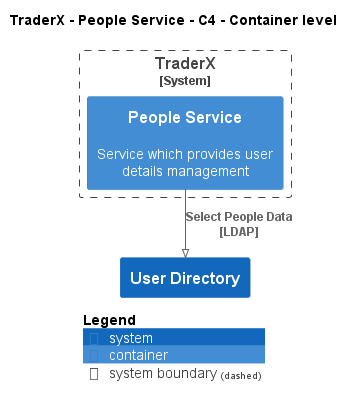

The diagram above was rendered by PlantUML. Its source (embedded in the PNG):
@startuml
!pragma layout smetana
!include ..\..\..\..\..\.c4s\C4_Container.puml

AddElementTag("c4interflow:lifecycle:new", $bgColor=green, $fontColor=#ffffff, $borderColor=green, $shadowing="False")
AddElementTag("c4interflow:lifecycle:changed", $bgColor=orange, $fontColor=#ffffff, $borderColor=orange, $shadowing="False")
AddElementTag("c4interflow:lifecycle:removed", $bgColor=red, $fontColor=#ffffff, $borderColor=red, $shadowing="False")

AddRelTag("c4interflow:lifecycle:new", $textColor=green, $lineColor=green)
AddRelTag("c4interflow:lifecycle:changed", $textColor=orange, $lineColor=orange)
AddRelTag("c4interflow:lifecycle:removed", $textColor=red, $lineColor=red)

SHOW_PERSON_PORTRAIT()
LAYOUT_TOP_DOWN()

skinparam linetype polyline

title TraderX - People Service - C4 - Container level


System_Boundary(TraderX.SoftwareSystems.TraderX, "TraderX") {
    Container(TraderX.SoftwareSystems.TraderX.Containers.PeopleService, "People Service", "", "Service which provides user details management")
}
System(TraderX.SoftwareSystems.UserDirectory, "User Directory", "")

Rel(TraderX.SoftwareSystems.TraderX.Containers.PeopleService, TraderX.SoftwareSystems.UserDirectory, "Select People Data\n[LDAP]", $tags='protocol:ldap')


SHOW_LEGEND()
@enduml